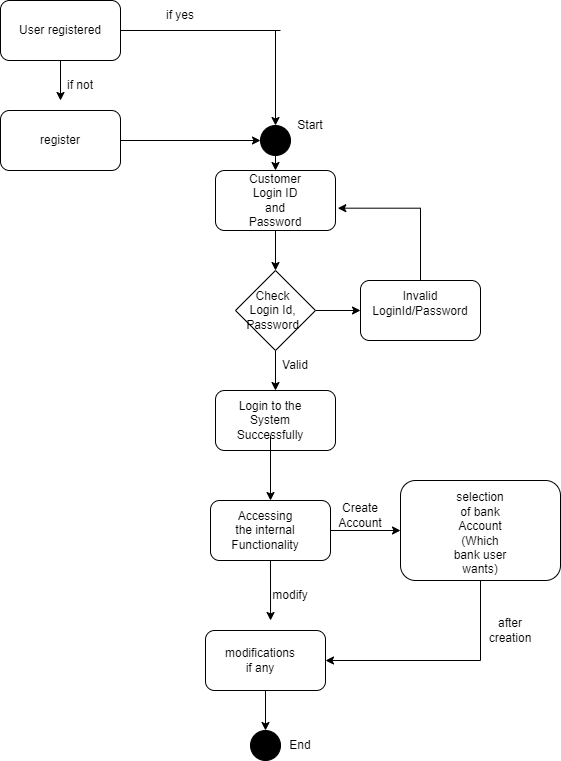

The diagram above was exported from draw.io. Its source (the exported page's mxGraphModel, read from the mxfile embedded in the PNG):
<mxGraphModel dx="1022" dy="379" grid="1" gridSize="10" guides="1" tooltips="1" connect="1" arrows="1" fold="1" page="1" pageScale="1" pageWidth="850" pageHeight="1100" math="0" shadow="0">
  <root>
    <mxCell id="0" />
    <mxCell id="1" parent="0" />
    <mxCell id="zhpxtmazBdYh47Q0EWa5-1" value="User registered" style="rounded=1;whiteSpace=wrap;html=1;" parent="1" vertex="1">
      <mxGeometry x="90" y="70" width="120" height="60" as="geometry" />
    </mxCell>
    <mxCell id="zhpxtmazBdYh47Q0EWa5-2" value="" style="endArrow=classic;html=1;rounded=0;exitX=0.5;exitY=1;exitDx=0;exitDy=0;" parent="1" source="zhpxtmazBdYh47Q0EWa5-1" edge="1">
      <mxGeometry width="50" height="50" relative="1" as="geometry">
        <mxPoint x="380" y="220" as="sourcePoint" />
        <mxPoint x="150" y="170" as="targetPoint" />
      </mxGeometry>
    </mxCell>
    <mxCell id="zhpxtmazBdYh47Q0EWa5-3" value="if not" style="text;html=1;strokeColor=none;fillColor=none;align=center;verticalAlign=middle;whiteSpace=wrap;rounded=0;" parent="1" vertex="1">
      <mxGeometry x="140" y="140" width="60" height="30" as="geometry" />
    </mxCell>
    <mxCell id="zhpxtmazBdYh47Q0EWa5-49" style="edgeStyle=orthogonalEdgeStyle;rounded=0;orthogonalLoop=1;jettySize=auto;html=1;exitX=1;exitY=0.5;exitDx=0;exitDy=0;entryX=0;entryY=0.5;entryDx=0;entryDy=0;" parent="1" source="zhpxtmazBdYh47Q0EWa5-4" target="zhpxtmazBdYh47Q0EWa5-6" edge="1">
      <mxGeometry relative="1" as="geometry" />
    </mxCell>
    <mxCell id="zhpxtmazBdYh47Q0EWa5-4" value="register" style="rounded=1;whiteSpace=wrap;html=1;" parent="1" vertex="1">
      <mxGeometry x="90" y="180" width="120" height="60" as="geometry" />
    </mxCell>
    <mxCell id="zhpxtmazBdYh47Q0EWa5-6" value="" style="ellipse;whiteSpace=wrap;html=1;aspect=fixed;strokeColor=#000000;fillColor=#000000;" parent="1" vertex="1">
      <mxGeometry x="350" y="195" width="30" height="30" as="geometry" />
    </mxCell>
    <mxCell id="zhpxtmazBdYh47Q0EWa5-8" value="" style="endArrow=classic;html=1;rounded=0;entryX=0.5;entryY=0;entryDx=0;entryDy=0;" parent="1" target="zhpxtmazBdYh47Q0EWa5-6" edge="1">
      <mxGeometry width="50" height="50" relative="1" as="geometry">
        <mxPoint x="365" y="100" as="sourcePoint" />
        <mxPoint x="430" y="170" as="targetPoint" />
      </mxGeometry>
    </mxCell>
    <mxCell id="zhpxtmazBdYh47Q0EWa5-9" value="if yes" style="text;html=1;strokeColor=none;fillColor=none;align=center;verticalAlign=middle;whiteSpace=wrap;rounded=0;" parent="1" vertex="1">
      <mxGeometry x="240" y="70" width="60" height="30" as="geometry" />
    </mxCell>
    <mxCell id="zhpxtmazBdYh47Q0EWa5-10" value="Start" style="text;html=1;strokeColor=none;fillColor=none;align=center;verticalAlign=middle;whiteSpace=wrap;rounded=0;" parent="1" vertex="1">
      <mxGeometry x="370" y="180" width="60" height="30" as="geometry" />
    </mxCell>
    <mxCell id="zhpxtmazBdYh47Q0EWa5-11" value="" style="rounded=1;whiteSpace=wrap;html=1;strokeColor=#000000;fillColor=#FFFFFF;" parent="1" vertex="1">
      <mxGeometry x="305" y="240" width="120" height="60" as="geometry" />
    </mxCell>
    <mxCell id="zhpxtmazBdYh47Q0EWa5-12" value="Customer Login ID and Password" style="text;html=1;strokeColor=none;fillColor=none;align=center;verticalAlign=middle;whiteSpace=wrap;rounded=0;" parent="1" vertex="1">
      <mxGeometry x="335" y="245" width="60" height="50" as="geometry" />
    </mxCell>
    <mxCell id="zhpxtmazBdYh47Q0EWa5-13" value="" style="endArrow=classic;html=1;rounded=0;exitX=0.5;exitY=1;exitDx=0;exitDy=0;entryX=0.5;entryY=0;entryDx=0;entryDy=0;" parent="1" source="zhpxtmazBdYh47Q0EWa5-6" target="zhpxtmazBdYh47Q0EWa5-11" edge="1">
      <mxGeometry width="50" height="50" relative="1" as="geometry">
        <mxPoint x="380" y="230" as="sourcePoint" />
        <mxPoint x="430" y="180" as="targetPoint" />
      </mxGeometry>
    </mxCell>
    <mxCell id="zhpxtmazBdYh47Q0EWa5-17" style="edgeStyle=orthogonalEdgeStyle;rounded=0;orthogonalLoop=1;jettySize=auto;html=1;exitX=1;exitY=0.5;exitDx=0;exitDy=0;" parent="1" source="zhpxtmazBdYh47Q0EWa5-14" target="zhpxtmazBdYh47Q0EWa5-18" edge="1">
      <mxGeometry relative="1" as="geometry">
        <mxPoint x="480" y="380" as="targetPoint" />
      </mxGeometry>
    </mxCell>
    <mxCell id="zhpxtmazBdYh47Q0EWa5-22" style="edgeStyle=orthogonalEdgeStyle;rounded=0;orthogonalLoop=1;jettySize=auto;html=1;exitX=0.5;exitY=1;exitDx=0;exitDy=0;" parent="1" source="zhpxtmazBdYh47Q0EWa5-14" target="zhpxtmazBdYh47Q0EWa5-23" edge="1">
      <mxGeometry relative="1" as="geometry">
        <mxPoint x="365" y="450" as="targetPoint" />
      </mxGeometry>
    </mxCell>
    <mxCell id="zhpxtmazBdYh47Q0EWa5-14" value="" style="rhombus;whiteSpace=wrap;html=1;strokeColor=#000000;fillColor=#FFFFFF;" parent="1" vertex="1">
      <mxGeometry x="325" y="340" width="80" height="80" as="geometry" />
    </mxCell>
    <mxCell id="zhpxtmazBdYh47Q0EWa5-15" value="" style="endArrow=classic;html=1;rounded=0;exitX=0.5;exitY=1;exitDx=0;exitDy=0;entryX=0.5;entryY=0;entryDx=0;entryDy=0;" parent="1" source="zhpxtmazBdYh47Q0EWa5-11" target="zhpxtmazBdYh47Q0EWa5-14" edge="1">
      <mxGeometry width="50" height="50" relative="1" as="geometry">
        <mxPoint x="380" y="340" as="sourcePoint" />
        <mxPoint x="430" y="290" as="targetPoint" />
      </mxGeometry>
    </mxCell>
    <mxCell id="zhpxtmazBdYh47Q0EWa5-16" value="Check Login Id, Password" style="text;html=1;strokeColor=none;fillColor=none;align=center;verticalAlign=middle;whiteSpace=wrap;rounded=0;" parent="1" vertex="1">
      <mxGeometry x="335" y="365" width="55" height="30" as="geometry" />
    </mxCell>
    <mxCell id="zhpxtmazBdYh47Q0EWa5-18" value="" style="rounded=1;whiteSpace=wrap;html=1;strokeColor=#000000;fillColor=#FFFFFF;" parent="1" vertex="1">
      <mxGeometry x="450" y="350" width="120" height="60" as="geometry" />
    </mxCell>
    <mxCell id="zhpxtmazBdYh47Q0EWa5-21" style="edgeStyle=orthogonalEdgeStyle;rounded=0;orthogonalLoop=1;jettySize=auto;html=1;exitX=0.5;exitY=0;exitDx=0;exitDy=0;entryX=1.019;entryY=0.628;entryDx=0;entryDy=0;entryPerimeter=0;" parent="1" source="zhpxtmazBdYh47Q0EWa5-19" target="zhpxtmazBdYh47Q0EWa5-11" edge="1">
      <mxGeometry relative="1" as="geometry">
        <mxPoint x="480" y="270" as="targetPoint" />
        <Array as="points">
          <mxPoint x="510" y="350" />
          <mxPoint x="510" y="278" />
        </Array>
      </mxGeometry>
    </mxCell>
    <mxCell id="zhpxtmazBdYh47Q0EWa5-19" value="Invalid LoginId/Password" style="text;html=1;strokeColor=none;fillColor=none;align=center;verticalAlign=middle;whiteSpace=wrap;rounded=0;" parent="1" vertex="1">
      <mxGeometry x="485" y="350" width="50" height="45" as="geometry" />
    </mxCell>
    <mxCell id="zhpxtmazBdYh47Q0EWa5-23" value="" style="rounded=1;whiteSpace=wrap;html=1;strokeColor=#000000;fillColor=#FFFFFF;" parent="1" vertex="1">
      <mxGeometry x="305" y="460" width="120" height="60" as="geometry" />
    </mxCell>
    <mxCell id="zhpxtmazBdYh47Q0EWa5-26" style="edgeStyle=orthogonalEdgeStyle;rounded=0;orthogonalLoop=1;jettySize=auto;html=1;" parent="1" source="zhpxtmazBdYh47Q0EWa5-25" target="zhpxtmazBdYh47Q0EWa5-27" edge="1">
      <mxGeometry relative="1" as="geometry">
        <mxPoint x="360" y="550" as="targetPoint" />
      </mxGeometry>
    </mxCell>
    <mxCell id="zhpxtmazBdYh47Q0EWa5-25" value="Login to the System Successfully" style="text;html=1;strokeColor=none;fillColor=none;align=center;verticalAlign=middle;whiteSpace=wrap;rounded=0;" parent="1" vertex="1">
      <mxGeometry x="330" y="475" width="60" height="30" as="geometry" />
    </mxCell>
    <mxCell id="zhpxtmazBdYh47Q0EWa5-29" style="edgeStyle=orthogonalEdgeStyle;rounded=0;orthogonalLoop=1;jettySize=auto;html=1;exitX=1;exitY=0.5;exitDx=0;exitDy=0;" parent="1" source="zhpxtmazBdYh47Q0EWa5-27" target="zhpxtmazBdYh47Q0EWa5-30" edge="1">
      <mxGeometry relative="1" as="geometry">
        <mxPoint x="510" y="580" as="targetPoint" />
      </mxGeometry>
    </mxCell>
    <mxCell id="zhpxtmazBdYh47Q0EWa5-37" style="edgeStyle=orthogonalEdgeStyle;rounded=0;orthogonalLoop=1;jettySize=auto;html=1;exitX=0.5;exitY=1;exitDx=0;exitDy=0;entryX=0.542;entryY=-0.167;entryDx=0;entryDy=0;entryPerimeter=0;" parent="1" source="zhpxtmazBdYh47Q0EWa5-27" target="zhpxtmazBdYh47Q0EWa5-31" edge="1">
      <mxGeometry relative="1" as="geometry">
        <Array as="points">
          <mxPoint x="360" y="690" />
          <mxPoint x="360" y="690" />
        </Array>
      </mxGeometry>
    </mxCell>
    <mxCell id="zhpxtmazBdYh47Q0EWa5-27" value="" style="rounded=1;whiteSpace=wrap;html=1;strokeColor=#000000;fillColor=#FFFFFF;" parent="1" vertex="1">
      <mxGeometry x="300" y="570" width="120" height="60" as="geometry" />
    </mxCell>
    <mxCell id="zhpxtmazBdYh47Q0EWa5-28" value="Accessing the internal Functionality" style="text;html=1;strokeColor=none;fillColor=none;align=center;verticalAlign=middle;whiteSpace=wrap;rounded=0;" parent="1" vertex="1">
      <mxGeometry x="325" y="585" width="60" height="30" as="geometry" />
    </mxCell>
    <mxCell id="zhpxtmazBdYh47Q0EWa5-43" style="edgeStyle=orthogonalEdgeStyle;rounded=0;orthogonalLoop=1;jettySize=auto;html=1;exitX=0.5;exitY=1;exitDx=0;exitDy=0;entryX=1;entryY=0.5;entryDx=0;entryDy=0;" parent="1" source="zhpxtmazBdYh47Q0EWa5-30" target="zhpxtmazBdYh47Q0EWa5-31" edge="1">
      <mxGeometry relative="1" as="geometry" />
    </mxCell>
    <mxCell id="zhpxtmazBdYh47Q0EWa5-30" value="" style="rounded=1;whiteSpace=wrap;html=1;strokeColor=#000000;fillColor=#FFFFFF;" parent="1" vertex="1">
      <mxGeometry x="490" y="550" width="160" height="100" as="geometry" />
    </mxCell>
    <mxCell id="zhpxtmazBdYh47Q0EWa5-47" style="edgeStyle=orthogonalEdgeStyle;rounded=0;orthogonalLoop=1;jettySize=auto;html=1;exitX=0.5;exitY=1;exitDx=0;exitDy=0;entryX=0.5;entryY=0;entryDx=0;entryDy=0;" parent="1" source="zhpxtmazBdYh47Q0EWa5-31" target="zhpxtmazBdYh47Q0EWa5-45" edge="1">
      <mxGeometry relative="1" as="geometry" />
    </mxCell>
    <mxCell id="zhpxtmazBdYh47Q0EWa5-31" value="" style="rounded=1;whiteSpace=wrap;html=1;strokeColor=#000000;fillColor=#FFFFFF;" parent="1" vertex="1">
      <mxGeometry x="295" y="700" width="120" height="60" as="geometry" />
    </mxCell>
    <mxCell id="zhpxtmazBdYh47Q0EWa5-32" value="selection of bank Account (Which bank user wants)" style="text;html=1;strokeColor=none;fillColor=none;align=center;verticalAlign=middle;whiteSpace=wrap;rounded=0;" parent="1" vertex="1">
      <mxGeometry x="540" y="590" width="60" height="25" as="geometry" />
    </mxCell>
    <mxCell id="zhpxtmazBdYh47Q0EWa5-33" style="edgeStyle=orthogonalEdgeStyle;rounded=0;orthogonalLoop=1;jettySize=auto;html=1;exitX=0.5;exitY=1;exitDx=0;exitDy=0;" parent="1" source="zhpxtmazBdYh47Q0EWa5-32" target="zhpxtmazBdYh47Q0EWa5-32" edge="1">
      <mxGeometry relative="1" as="geometry" />
    </mxCell>
    <mxCell id="zhpxtmazBdYh47Q0EWa5-34" style="edgeStyle=orthogonalEdgeStyle;rounded=0;orthogonalLoop=1;jettySize=auto;html=1;exitX=0.5;exitY=1;exitDx=0;exitDy=0;" parent="1" source="zhpxtmazBdYh47Q0EWa5-32" target="zhpxtmazBdYh47Q0EWa5-32" edge="1">
      <mxGeometry relative="1" as="geometry" />
    </mxCell>
    <mxCell id="zhpxtmazBdYh47Q0EWa5-35" value="Create Account" style="text;html=1;strokeColor=none;fillColor=none;align=center;verticalAlign=middle;whiteSpace=wrap;rounded=0;" parent="1" vertex="1">
      <mxGeometry x="420" y="570" width="60" height="30" as="geometry" />
    </mxCell>
    <mxCell id="zhpxtmazBdYh47Q0EWa5-40" value="modify" style="text;html=1;strokeColor=none;fillColor=none;align=center;verticalAlign=middle;whiteSpace=wrap;rounded=0;" parent="1" vertex="1">
      <mxGeometry x="350" y="650" width="60" height="30" as="geometry" />
    </mxCell>
    <mxCell id="zhpxtmazBdYh47Q0EWa5-41" value="modifications if any" style="text;html=1;strokeColor=none;fillColor=none;align=center;verticalAlign=middle;whiteSpace=wrap;rounded=0;" parent="1" vertex="1">
      <mxGeometry x="320" y="715" width="60" height="30" as="geometry" />
    </mxCell>
    <mxCell id="zhpxtmazBdYh47Q0EWa5-44" value="after creation" style="text;html=1;strokeColor=none;fillColor=none;align=center;verticalAlign=middle;whiteSpace=wrap;rounded=0;" parent="1" vertex="1">
      <mxGeometry x="570" y="685" width="60" height="30" as="geometry" />
    </mxCell>
    <mxCell id="zhpxtmazBdYh47Q0EWa5-45" value="" style="ellipse;whiteSpace=wrap;html=1;aspect=fixed;strokeColor=#000000;fillColor=#000000;" parent="1" vertex="1">
      <mxGeometry x="340" y="800" width="30" height="30" as="geometry" />
    </mxCell>
    <mxCell id="zhpxtmazBdYh47Q0EWa5-48" value="End" style="text;html=1;strokeColor=none;fillColor=none;align=center;verticalAlign=middle;whiteSpace=wrap;rounded=0;" parent="1" vertex="1">
      <mxGeometry x="360" y="800" width="60" height="30" as="geometry" />
    </mxCell>
    <mxCell id="CrxMNwBPfMZwRNsyXbEn-1" value="Valid" style="text;html=1;strokeColor=none;fillColor=none;align=center;verticalAlign=middle;whiteSpace=wrap;rounded=0;" vertex="1" parent="1">
      <mxGeometry x="355" y="420" width="60" height="30" as="geometry" />
    </mxCell>
    <mxCell id="CrxMNwBPfMZwRNsyXbEn-2" value="" style="endArrow=none;html=1;rounded=0;entryX=1;entryY=0.5;entryDx=0;entryDy=0;" edge="1" parent="1" target="zhpxtmazBdYh47Q0EWa5-1">
      <mxGeometry width="50" height="50" relative="1" as="geometry">
        <mxPoint x="370" y="100" as="sourcePoint" />
        <mxPoint x="450" y="150" as="targetPoint" />
      </mxGeometry>
    </mxCell>
  </root>
</mxGraphModel>